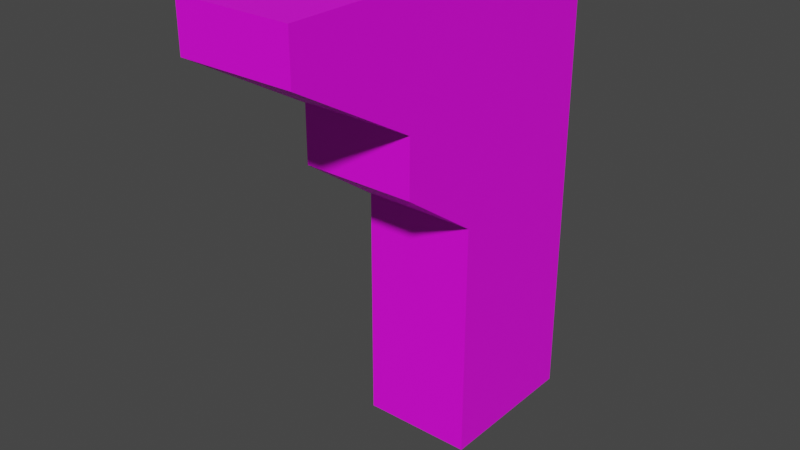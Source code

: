 # Source: Museum_DoorMantle.blend  (saved by Blender 2.93.21; exported with 4.5.12 LTS)
import bpy
from mathutils import Matrix  # noqa: F401  (used for matrix-valued properties, if any)

bpy.ops.wm.read_factory_settings(use_empty=True)
scene = bpy.context.scene
scene.name = 'Scene'

# ---- collections
col_collection = bpy.data.collections.new('Collection'); scene.collection.children.link(col_collection)

# ---- images (referenced by path relative to the original .blend; pixels are not part of the script)
import os
ASSET_DIR = os.environ.get("B2B_ASSET_DIR", "")  # directory of the original .blend (textures are referenced by path, not embedded)
HERE = os.path.dirname(os.path.abspath(__file__))  # packed textures are extracted next to this script under _unpacked/

def load_image(name, relpath, width, height, colorspace="sRGB"):
    """Load a texture the original file referenced (path relative to the .blend, or extracted next to this script)."""
    p = next((c for c in (os.path.join(HERE, relpath), os.path.join(ASSET_DIR, relpath)) if relpath and os.path.exists(c)), "")
    if p:
        img = bpy.data.images.load(p, check_existing=True)
        img.name = name
    else:  # same state as the original file: an image datablock whose file is absent (Cycles renders it pink)
        img = bpy.data.images.new(name, width, height)
        img.source = "FILE"
        img.filepath = "//" + (relpath or name)
    img.colorspace_settings.name = colorspace
    return img
img_props_psd = load_image('Props.psd', 'Props.psd', 1024, 1024, 'sRGB')

# ---- materials (node trees are filled in below, after node groups)
mat_material_001 = bpy.data.materials.new('Material.001')
mat_material_001.use_transparent_shadow = False

# ---- material node trees
mat_material_001.use_nodes = True; mat_material_001.node_tree.nodes.clear()
_N = mat_material_001.node_tree.nodes; _L = mat_material_001.node_tree.links
n0 = _N.new('ShaderNodeBsdfPrincipled'); n0.name = 'Principled BSDF'; n0.location = (10, 300)
n0.distribution = 'GGX'
n0.subsurface_method = 'BURLEY'
n0.inputs[3].default_value = 1.45
n0.inputs[27].default_value = (0.0, 0.0, 0.0, 1.0)
n0.inputs[28].default_value = 1.0
n1 = _N.new('ShaderNodeOutputMaterial'); n1.name = 'Material Output'; n1.location = (300, 300)
n2 = _N.new('ShaderNodeTexImage'); n2.name = 'Image Texture'; n2.location = (-280, 280)
n2.image = img_props_psd
_L.new(n0.outputs[0], n1.inputs[0])
_L.new(n2.outputs[0], n0.inputs[0])
n1.is_active_output = True

# ---- world
world_world = bpy.data.worlds.new('World'); scene.world = world_world
world_world.use_nodes = True; world_world.node_tree.nodes.clear()
_N = world_world.node_tree.nodes; _L = world_world.node_tree.links
n0 = _N.new('ShaderNodeOutputWorld'); n0.name = 'World Output'; n0.location = (300, 300)
n1 = _N.new('ShaderNodeBackground'); n1.name = 'Background'; n1.location = (10, 300)
n1.inputs[0].default_value = (0.05088, 0.05088, 0.05088, 1.0)
_L.new(n1.outputs[0], n0.inputs[0])
n0.is_active_output = True
world_world.color = (0.05088, 0.05088, 0.05088)
world_world.use_sun_shadow = False
world_world.sun_shadow_jitter_overblur = 0.0

# ---- meshes
me_cube_001 = bpy.data.meshes.new('Cube.001')
me_cube_001.from_pydata([(-7.693e-06, -0.2433, 6.98e-05), (-7.693e-06, 0.003984, 6.98e-05), (0.09379, -0.2433, 6.98e-05), (0.09379, 0.003984, 6.98e-05), (-7.693e-06, -0.1255, -0.1931), (-7.693e-06, -0.1931, -0.1458), (-7.693e-06, 0.003984, -0.1494), (-7.693e-06, 0.003984, -0.1931), (0.09379, 0.003984, -0.1494), (0.09379, 0.003984, -0.1931), (0.09379, -0.1931, -0.1458), (0.09379, -0.1255, -0.1931), (-7.693e-06, -0.1257, -0.3935), (-7.693e-06, 0.003984, -0.3935), (0.09379, 0.003984, -0.3935), (0.09379, -0.1257, -0.3935), (0.09379, 0.003984, -0.1098), (-7.693e-06, 0.003984, -0.1098), (-7.693e-06, -0.1931, -0.09868), (0.09379, -0.1931, -0.09868), (0.09379, -0.2974, 6.98e-05), (-7.693e-06, -0.2974, 6.98e-05), (-7.693e-06, -0.2974, -0.03891), (0.09379, -0.2974, -0.03891)], [], [(15, 12, 13, 14), (17, 1, 3, 16), (4, 12, 15, 11), (7, 13, 12, 4), (11, 10, 5, 4), (11, 15, 14, 9), (7, 6, 8, 9), (9, 14, 13, 7), (9, 8, 10, 11), (4, 5, 6, 7), (3, 1, 0, 2), (18, 0, 1, 17), (16, 3, 2, 19), (8, 16, 19, 10), (5, 18, 17, 6), (6, 17, 16, 8), (19, 2, 20, 23), (5, 10, 19, 18), (20, 21, 22, 23), (0, 18, 22, 21), (2, 0, 21, 20), (18, 19, 23, 22)])
_uv = me_cube_001.uv_layers.new(name='UVMap')
_uv.uv.foreach_set('vector', [0.126, 0.005202, 0.126, 0.01338, 0.1172, 0.01338, 0.1172, 0.005202, 0.5913, 0.2494, 0.6225, 0.2494, 0.6225, 0.4994, 0.5913, 0.4994, 0.1184, 0.1579, 0.1255, 0.01746, 0.1174, 0.01746, 0.1184, 0.1398, 0.1136, 0.01139, 0.1136, 0.01139, 0.1136, 0.01139, 0.1136, 0.01139, 0.1302, 0.1713, 0.1302, 0.01738, 0.1153, 0.01738, 0.1153, 0.1713, 0.1136, 0.01139, 0.1136, 0.01139, 0.1136, 0.01139, 0.1136, 0.01139, 0.4975, 0.2494, 0.56, 0.2494, 0.56, 0.4994, 0.4975, 0.4994, 0.4975, 0.4994, 0.4975, 0.4994, 0.4975, 0.2494, 0.4975, 0.2494, 0.1136, 0.01139, 0.1136, 0.01139, 0.1136, 0.01139, 0.1136, 0.01139, 0.1136, 0.01139, 0.1136, 0.01139, 0.1136, 0.01139, 0.1136, 0.01139, 0.1136, 0.01139, 0.1136, 0.01139, 0.1136, 0.01139, 0.1136, 0.01139, 0.1136, 0.01139, 0.1136, 0.01139, 0.1136, 0.01139, 0.1136, 0.01139, 0.1136, 0.01139, 0.1136, 0.01139, 0.1136, 0.01139, 0.1136, 0.01139, 0.1136, 0.01139, 0.1136, 0.01139, 0.1136, 0.01139, 0.1136, 0.01139, 0.1136, 0.01139, 0.1136, 0.01139, 0.1136, 0.01139, 0.1136, 0.01139, 0.56, 0.2494, 0.5913, 0.2494, 0.5913, 0.4994, 0.56, 0.4994, 0.1136, 0.01139, 0.1136, 0.01139, 0.1136, 0.01139, 0.1136, 0.01139, 0.1153, 0.01738, 0.1302, 0.01738, 0.1228, 0.03108, 0.1228, 0.03108, 0.129, 0.1676, 0.129, 0.1676, 0.129, 0.1676, 0.129, 0.1676, 0.1136, 0.01139, 0.1136, 0.01139, 0.1136, 0.01139, 0.1136, 0.01139, 0.1136, 0.01139, 0.1136, 0.01139, 0.1136, 0.01139, 0.1136, 0.01139, 0.1271, 0.004623, 0.1271, 0.004623, 0.1271, 0.004623, 0.1271, 0.004623])
me_cube_001.materials.append(mat_material_001)
me_cube_001.use_remesh_fix_poles = True
me_cube_001.use_remesh_preserve_attributes = False
me_cube_001.update()

# ---- objects
ob_cube = bpy.data.objects.new('Cube', me_cube_001)

# ---- transforms, parenting, visibility, modifiers, constraints
ob_cube.location = (0.0, 0.0, 0.0)

# ---- collection membership
col_collection.objects.link(ob_cube)

# ---- scene / render settings (as saved in the file)
scene.frame_start = 1; scene.frame_end = 250; scene.frame_set(179)
scene.render.engine = 'BLENDER_EEVEE_NEXT'
scene.cycles.use_denoising = False
scene.cycles.samples = 128
scene.cycles.sampling_pattern = 'TABULATED_SOBOL'
scene.cycles.use_adaptive_sampling = False
scene.cycles.use_light_tree = False
scene.view_settings.view_transform = 'Filmic'
bpy.context.view_layer.update()

# ---- added for rendering (the .blend has no active camera and no usable light): camera, sun
cam_auto = bpy.data.cameras.new('AutoCamera')
cam_auto.lens = 50.0
cam_auto.sensor_width = 36.0
cam_auto.clip_end = 1000.0
ob_auto_camera = bpy.data.objects.new('AutoCamera', cam_auto)
scene.collection.objects.link(ob_auto_camera)
ob_auto_camera.location = (0.513687, -0.706881, 0.176726)
ob_auto_camera.rotation_euler = (1.09748, -7.21219e-08, 0.694738)
scene.camera = ob_auto_camera
light_auto_sun = bpy.data.lights.new('AutoSun', 'SUN')
light_auto_sun.energy = 3.0
light_auto_sun.angle = 0.0523599
ob_auto_sun = bpy.data.objects.new('AutoSun', light_auto_sun)
scene.collection.objects.link(ob_auto_sun)
ob_auto_sun.rotation_euler = (0.872665, 0.174533, 0.523599)
bpy.context.view_layer.update()
